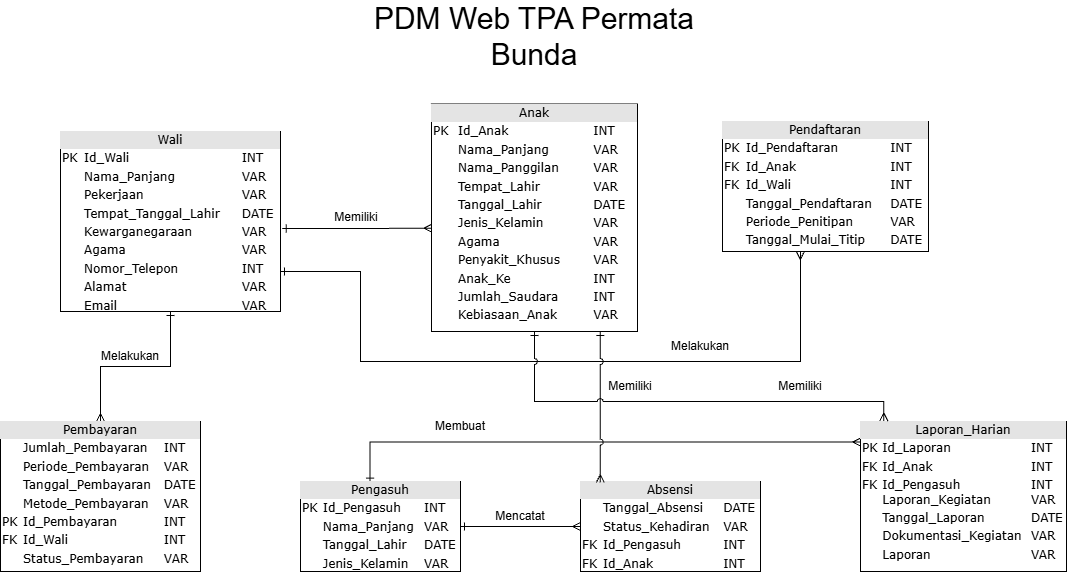

The diagram above was exported from draw.io. Its source (the exported page's mxGraphModel, read from the mxfile embedded in the PNG):
<mxGraphModel dx="1976" dy="609" grid="1" gridSize="10" guides="1" tooltips="1" connect="1" arrows="1" fold="1" page="1" pageScale="1" pageWidth="827" pageHeight="1169" math="0" shadow="0">
  <root>
    <mxCell id="0" />
    <mxCell id="1" parent="0" />
    <mxCell id="lNOnq7KWtPDKH9DNjuKw-1" parent="1" style="text;html=1;whiteSpace=wrap;strokeColor=none;fillColor=none;align=center;verticalAlign=middle;rounded=0;fontSize=30;" value="PDM Web TPA Permata Bunda" vertex="1">
      <mxGeometry height="30" width="376" x="226" y="60" as="geometry" />
    </mxCell>
    <mxCell id="lNOnq7KWtPDKH9DNjuKw-173" edge="1" parent="1" source="lNOnq7KWtPDKH9DNjuKw-154" style="edgeStyle=orthogonalEdgeStyle;rounded=0;orthogonalLoop=1;jettySize=auto;html=1;entryX=0;entryY=0.5;entryDx=0;entryDy=0;defaultLabelBackgroundColor=page;startArrow=ERone;startFill=0;endArrow=ERmany;endFill=0;" target="lNOnq7KWtPDKH9DNjuKw-158">
      <mxGeometry relative="1" as="geometry" />
    </mxCell>
    <mxCell id="lNOnq7KWtPDKH9DNjuKw-182" edge="1" parent="1" source="lNOnq7KWtPDKH9DNjuKw-154" style="edgeStyle=orthogonalEdgeStyle;rounded=0;orthogonalLoop=1;jettySize=auto;html=1;defaultLabelBackgroundColor=page;entryX=0;entryY=0.137;entryDx=0;entryDy=0;entryPerimeter=0;exitX=0.435;exitY=0.007;exitDx=0;exitDy=0;exitPerimeter=0;endArrow=ERmany;endFill=0;startArrow=ERone;startFill=0;" target="lNOnq7KWtPDKH9DNjuKw-159">
      <mxGeometry relative="1" x="0.0005" as="geometry">
        <mxPoint x="289.9999999999998" y="440" as="targetPoint" />
      </mxGeometry>
    </mxCell>
    <mxCell id="lNOnq7KWtPDKH9DNjuKw-154" parent="1" style="verticalAlign=top;align=left;overflow=fill;html=1;rounded=0;shadow=0;comic=0;labelBackgroundColor=none;strokeWidth=1;fontFamily=Verdana;fontSize=12" value="&lt;div style=&quot;text-align: center; box-sizing: border-box; width: 100%; background: rgb(228, 228, 228); padding: 2px;&quot;&gt;Pengasuh&lt;/div&gt;&lt;table style=&quot;width: 100% ; font-size: 1em&quot; cellpadding=&quot;2&quot; cellspacing=&quot;0&quot;&gt;&lt;tbody&gt;&lt;tr&gt;&lt;td&gt;PK&lt;/td&gt;&lt;td&gt;Id_Pengasuh&lt;/td&gt;&lt;td&gt;INT&lt;/td&gt;&lt;/tr&gt;&lt;tr&gt;&lt;td&gt;&lt;br&gt;&lt;/td&gt;&lt;td&gt;Nama_Panjang&lt;/td&gt;&lt;td&gt;VAR&lt;/td&gt;&lt;/tr&gt;&lt;tr&gt;&lt;td&gt;&lt;br&gt;&lt;/td&gt;&lt;td&gt;Tanggal_Lahir&lt;/td&gt;&lt;td&gt;DATE&lt;/td&gt;&lt;/tr&gt;&lt;tr&gt;&lt;td&gt;&lt;br&gt;&lt;/td&gt;&lt;td&gt;Jenis_Kelamin&lt;/td&gt;&lt;td&gt;VAR&lt;/td&gt;&lt;/tr&gt;&lt;tr&gt;&lt;td&gt;&lt;br&gt;&lt;/td&gt;&lt;td&gt;&lt;br&gt;&lt;/td&gt;&lt;td&gt;&lt;br&gt;&lt;/td&gt;&lt;/tr&gt;&lt;tr&gt;&lt;td&gt;&lt;br&gt;&lt;/td&gt;&lt;td&gt;&lt;br&gt;&lt;/td&gt;&lt;td&gt;&lt;br&gt;&lt;/td&gt;&lt;/tr&gt;&lt;/tbody&gt;&lt;/table&gt;" vertex="1">
      <mxGeometry height="90" width="160" x="180" y="520" as="geometry" />
    </mxCell>
    <mxCell id="lNOnq7KWtPDKH9DNjuKw-155" parent="1" style="verticalAlign=top;align=left;overflow=fill;html=1;rounded=0;shadow=0;comic=0;labelBackgroundColor=none;strokeWidth=1;fontFamily=Verdana;fontSize=12" value="&lt;div style=&quot;text-align: center; box-sizing: border-box; width: 100%; background: rgb(228, 228, 228); padding: 2px;&quot;&gt;Anak&lt;/div&gt;&lt;table style=&quot;width: 100% ; font-size: 1em&quot; cellpadding=&quot;2&quot; cellspacing=&quot;0&quot;&gt;&lt;tbody&gt;&lt;tr&gt;&lt;td&gt;PK&lt;/td&gt;&lt;td&gt;Id_Anak&lt;/td&gt;&lt;td&gt;INT&lt;/td&gt;&lt;/tr&gt;&lt;tr&gt;&lt;td&gt;&lt;br&gt;&lt;/td&gt;&lt;td&gt;Nama_Panjang&lt;/td&gt;&lt;td&gt;VAR&lt;/td&gt;&lt;/tr&gt;&lt;tr&gt;&lt;td&gt;&lt;br&gt;&lt;/td&gt;&lt;td&gt;Nama_Panggilan&lt;/td&gt;&lt;td&gt;VAR&lt;/td&gt;&lt;/tr&gt;&lt;tr&gt;&lt;td&gt;&lt;br&gt;&lt;/td&gt;&lt;td&gt;Tempat_Lahir&lt;/td&gt;&lt;td&gt;VAR&lt;/td&gt;&lt;/tr&gt;&lt;tr&gt;&lt;td&gt;&lt;br&gt;&lt;/td&gt;&lt;td&gt;Tanggal_Lahir&lt;/td&gt;&lt;td&gt;DATE&lt;/td&gt;&lt;/tr&gt;&lt;tr&gt;&lt;td&gt;&lt;br&gt;&lt;/td&gt;&lt;td&gt;Jenis_Kelamin&lt;/td&gt;&lt;td&gt;VAR&lt;/td&gt;&lt;/tr&gt;&lt;tr&gt;&lt;td&gt;&lt;br&gt;&lt;/td&gt;&lt;td&gt;Agama&lt;/td&gt;&lt;td&gt;VAR&lt;/td&gt;&lt;/tr&gt;&lt;tr&gt;&lt;td&gt;&lt;br&gt;&lt;/td&gt;&lt;td&gt;Penyakit_Khusus&lt;/td&gt;&lt;td&gt;VAR&lt;/td&gt;&lt;/tr&gt;&lt;tr&gt;&lt;td&gt;&lt;br&gt;&lt;/td&gt;&lt;td&gt;Anak_Ke&lt;/td&gt;&lt;td&gt;INT&lt;/td&gt;&lt;/tr&gt;&lt;tr&gt;&lt;td&gt;&lt;br&gt;&lt;/td&gt;&lt;td&gt;Jumlah_Saudara&lt;/td&gt;&lt;td&gt;INT&lt;/td&gt;&lt;/tr&gt;&lt;tr&gt;&lt;td&gt;&lt;/td&gt;&lt;td&gt;Kebiasaan_Anak&lt;/td&gt;&lt;td&gt;VAR&lt;/td&gt;&lt;/tr&gt;&lt;/tbody&gt;&lt;/table&gt;" vertex="1">
      <mxGeometry height="227.5" width="206" x="311" y="142.5" as="geometry" />
    </mxCell>
    <mxCell id="lNOnq7KWtPDKH9DNjuKw-165" edge="1" parent="1" source="lNOnq7KWtPDKH9DNjuKw-156" style="edgeStyle=orthogonalEdgeStyle;rounded=0;orthogonalLoop=1;jettySize=auto;html=1;entryX=0.5;entryY=0;entryDx=0;entryDy=0;defaultLabelBackgroundColor=page;endArrow=ERmany;endFill=0;startArrow=ERone;startFill=0;" target="lNOnq7KWtPDKH9DNjuKw-157">
      <mxGeometry relative="1" as="geometry" />
    </mxCell>
    <mxCell id="lNOnq7KWtPDKH9DNjuKw-166" edge="1" parent="1" source="lNOnq7KWtPDKH9DNjuKw-156" style="edgeStyle=orthogonalEdgeStyle;rounded=0;orthogonalLoop=1;jettySize=auto;html=1;defaultLabelBackgroundColor=page;entryX=0.378;entryY=0.999;entryDx=0;entryDy=0;entryPerimeter=0;startArrow=ERone;startFill=0;endArrow=ERmany;endFill=0;" target="lNOnq7KWtPDKH9DNjuKw-162">
      <mxGeometry relative="1" x="-0.0391" as="geometry">
        <Array as="points">
          <mxPoint x="240" y="310" />
          <mxPoint x="240" y="400" />
          <mxPoint x="680" y="400" />
          <mxPoint x="680" y="320" />
        </Array>
        <mxPoint x="680" y="350" as="targetPoint" />
      </mxGeometry>
    </mxCell>
    <mxCell id="lNOnq7KWtPDKH9DNjuKw-156" parent="1" style="verticalAlign=top;align=left;overflow=fill;html=1;rounded=0;shadow=0;comic=0;labelBackgroundColor=none;strokeWidth=1;fontFamily=Verdana;fontSize=12" value="&lt;div style=&quot;text-align: center; box-sizing: border-box; width: 100%; background: rgb(228, 228, 228); padding: 2px;&quot;&gt;Wali&lt;/div&gt;&lt;table style=&quot;width: 100% ; font-size: 1em&quot; cellpadding=&quot;2&quot; cellspacing=&quot;0&quot;&gt;&lt;tbody&gt;&lt;tr&gt;&lt;td&gt;PK&lt;/td&gt;&lt;td&gt;Id_Wali&amp;nbsp;&lt;/td&gt;&lt;td&gt;INT&lt;/td&gt;&lt;/tr&gt;&lt;tr&gt;&lt;td&gt;&lt;br&gt;&lt;/td&gt;&lt;td&gt;Nama_Panjang&lt;/td&gt;&lt;td&gt;VAR&lt;/td&gt;&lt;/tr&gt;&lt;tr&gt;&lt;td&gt;&lt;br&gt;&lt;/td&gt;&lt;td&gt;Pekerjaan&lt;/td&gt;&lt;td&gt;VAR&lt;/td&gt;&lt;/tr&gt;&lt;tr&gt;&lt;td&gt;&lt;br&gt;&lt;/td&gt;&lt;td&gt;Tempat_Tanggal_Lahir&lt;/td&gt;&lt;td&gt;DATE&lt;/td&gt;&lt;/tr&gt;&lt;tr&gt;&lt;td&gt;&lt;br&gt;&lt;/td&gt;&lt;td&gt;Kewarganegaraan&lt;/td&gt;&lt;td&gt;VAR&lt;/td&gt;&lt;/tr&gt;&lt;tr&gt;&lt;td&gt;&lt;br&gt;&lt;/td&gt;&lt;td&gt;Agama&lt;/td&gt;&lt;td&gt;VAR&lt;/td&gt;&lt;/tr&gt;&lt;tr&gt;&lt;td&gt;&lt;br&gt;&lt;/td&gt;&lt;td&gt;Nomor_Telepon&lt;/td&gt;&lt;td&gt;INT&lt;/td&gt;&lt;/tr&gt;&lt;tr&gt;&lt;td&gt;&lt;br&gt;&lt;/td&gt;&lt;td&gt;Alamat&lt;/td&gt;&lt;td&gt;VAR&lt;/td&gt;&lt;/tr&gt;&lt;tr&gt;&lt;td&gt;&lt;br&gt;&lt;/td&gt;&lt;td&gt;Email&lt;/td&gt;&lt;td&gt;VAR&lt;/td&gt;&lt;/tr&gt;&lt;tr&gt;&lt;td&gt;&lt;br&gt;&lt;/td&gt;&lt;td&gt;&lt;br&gt;&lt;/td&gt;&lt;td&gt;&lt;br&gt;&lt;/td&gt;&lt;/tr&gt;&lt;tr&gt;&lt;td&gt;&lt;/td&gt;&lt;td&gt;&lt;br&gt;&lt;/td&gt;&lt;td&gt;&lt;br&gt;&lt;/td&gt;&lt;/tr&gt;&lt;/tbody&gt;&lt;/table&gt;" vertex="1">
      <mxGeometry height="180" width="220" x="-60" y="170" as="geometry" />
    </mxCell>
    <mxCell id="lNOnq7KWtPDKH9DNjuKw-157" parent="1" style="verticalAlign=top;align=left;overflow=fill;html=1;rounded=0;shadow=0;comic=0;labelBackgroundColor=none;strokeWidth=1;fontFamily=Verdana;fontSize=12" value="&lt;div style=&quot;text-align: center; box-sizing: border-box; width: 100%; background: rgb(228, 228, 228); padding: 2px;&quot;&gt;Pembayaran&lt;/div&gt;&lt;table style=&quot;width: 100% ; font-size: 1em&quot; cellpadding=&quot;2&quot; cellspacing=&quot;0&quot;&gt;&lt;tbody&gt;&lt;tr&gt;&lt;td&gt;&lt;br&gt;&lt;/td&gt;&lt;td&gt;Jumlah_Pembayaran&lt;/td&gt;&lt;td&gt;INT&lt;/td&gt;&lt;/tr&gt;&lt;tr&gt;&lt;td&gt;&lt;br&gt;&lt;/td&gt;&lt;td&gt;Periode_Pembayaran&lt;/td&gt;&lt;td&gt;VAR&lt;/td&gt;&lt;/tr&gt;&lt;tr&gt;&lt;td&gt;&lt;br&gt;&lt;/td&gt;&lt;td&gt;Tanggal_Pembayaran&lt;/td&gt;&lt;td&gt;DATE&lt;/td&gt;&lt;/tr&gt;&lt;tr&gt;&lt;td&gt;&lt;br&gt;&lt;/td&gt;&lt;td&gt;Metode_Pembayaran&lt;/td&gt;&lt;td&gt;VAR&lt;/td&gt;&lt;/tr&gt;&lt;tr&gt;&lt;td&gt;PK&lt;br&gt;&lt;/td&gt;&lt;td&gt;Id_Pembayaran&lt;/td&gt;&lt;td&gt;INT&lt;/td&gt;&lt;/tr&gt;&lt;tr&gt;&lt;td&gt;FK&lt;/td&gt;&lt;td&gt;Id_Wali&lt;/td&gt;&lt;td&gt;INT&lt;/td&gt;&lt;/tr&gt;&lt;tr&gt;&lt;td&gt;&lt;br&gt;&lt;/td&gt;&lt;td&gt;Status_Pembayaran&lt;/td&gt;&lt;td&gt;VAR&lt;/td&gt;&lt;/tr&gt;&lt;tr&gt;&lt;td&gt;&lt;br&gt;&lt;/td&gt;&lt;td&gt;&lt;br&gt;&lt;/td&gt;&lt;td&gt;&lt;br&gt;&lt;/td&gt;&lt;/tr&gt;&lt;tr&gt;&lt;td&gt;&lt;/td&gt;&lt;td&gt;&lt;br&gt;&lt;/td&gt;&lt;td&gt;&lt;br&gt;&lt;/td&gt;&lt;/tr&gt;&lt;/tbody&gt;&lt;/table&gt;" vertex="1">
      <mxGeometry height="150" width="200" x="-120" y="460" as="geometry" />
    </mxCell>
    <mxCell id="lNOnq7KWtPDKH9DNjuKw-158" parent="1" style="verticalAlign=top;align=left;overflow=fill;html=1;rounded=0;shadow=0;comic=0;labelBackgroundColor=none;strokeWidth=1;fontFamily=Verdana;fontSize=12" value="&lt;div style=&quot;text-align: center; box-sizing: border-box; width: 100%; background: rgb(228, 228, 228); padding: 2px;&quot;&gt;Absensi&lt;/div&gt;&lt;table style=&quot;width: 100% ; font-size: 1em&quot; cellpadding=&quot;2&quot; cellspacing=&quot;0&quot;&gt;&lt;tbody&gt;&lt;tr&gt;&lt;td&gt;&lt;br&gt;&lt;/td&gt;&lt;td&gt;Tanggal_Absensi&lt;/td&gt;&lt;td&gt;DATE&lt;/td&gt;&lt;/tr&gt;&lt;tr&gt;&lt;td&gt;&lt;br&gt;&lt;/td&gt;&lt;td&gt;Status_Kehadiran&lt;/td&gt;&lt;td&gt;VAR&lt;/td&gt;&lt;/tr&gt;&lt;tr&gt;&lt;td&gt;FK&lt;/td&gt;&lt;td&gt;Id_Pengasuh&lt;/td&gt;&lt;td&gt;INT&lt;/td&gt;&lt;/tr&gt;&lt;tr&gt;&lt;td&gt;FK&lt;br&gt;&lt;/td&gt;&lt;td&gt;Id_Anak&lt;/td&gt;&lt;td&gt;INT&lt;/td&gt;&lt;/tr&gt;&lt;tr&gt;&lt;td&gt;&lt;/td&gt;&lt;td&gt;&lt;br&gt;&lt;/td&gt;&lt;td&gt;&lt;br&gt;&lt;/td&gt;&lt;/tr&gt;&lt;/tbody&gt;&lt;/table&gt;" vertex="1">
      <mxGeometry height="90" width="180" x="460" y="520" as="geometry" />
    </mxCell>
    <mxCell id="lNOnq7KWtPDKH9DNjuKw-159" parent="1" style="verticalAlign=top;align=left;overflow=fill;html=1;rounded=0;shadow=0;comic=0;labelBackgroundColor=none;strokeWidth=1;fontFamily=Verdana;fontSize=12" value="&lt;div style=&quot;text-align: center; box-sizing: border-box; width: 100%; background: rgb(228, 228, 228); padding: 2px;&quot;&gt;Laporan_Harian&lt;/div&gt;&lt;table style=&quot;width: 100% ; font-size: 1em&quot; cellpadding=&quot;2&quot; cellspacing=&quot;0&quot;&gt;&lt;tbody&gt;&lt;tr&gt;&lt;td&gt;PK&lt;/td&gt;&lt;td&gt;Id_Laporan&lt;/td&gt;&lt;td&gt;INT&lt;/td&gt;&lt;/tr&gt;&lt;tr&gt;&lt;td&gt;FK&lt;/td&gt;&lt;td&gt;Id_Anak&lt;/td&gt;&lt;td&gt;INT&lt;/td&gt;&lt;/tr&gt;&lt;tr&gt;&lt;td&gt;FK&lt;br&gt;&lt;br&gt;&lt;/td&gt;&lt;td&gt;Id_Pengasuh&lt;br&gt;Laporan_Kegiatan&lt;/td&gt;&lt;td&gt;INT&lt;br&gt;VAR&lt;/td&gt;&lt;/tr&gt;&lt;tr&gt;&lt;td&gt;&lt;br&gt;&lt;/td&gt;&lt;td&gt;Tanggal_Laporan&lt;/td&gt;&lt;td&gt;DATE&lt;/td&gt;&lt;/tr&gt;&lt;tr&gt;&lt;td&gt;&lt;br&gt;&lt;/td&gt;&lt;td&gt;Dokumentasi_Kegiatan&lt;/td&gt;&lt;td&gt;VAR&lt;/td&gt;&lt;/tr&gt;&lt;tr&gt;&lt;td&gt;&lt;br&gt;&lt;/td&gt;&lt;td&gt;Laporan&lt;/td&gt;&lt;td&gt;VAR&lt;/td&gt;&lt;/tr&gt;&lt;/tbody&gt;&lt;/table&gt;" vertex="1">
      <mxGeometry height="150" width="206" x="740" y="460" as="geometry" />
    </mxCell>
    <mxCell id="lNOnq7KWtPDKH9DNjuKw-162" parent="1" style="verticalAlign=top;align=left;overflow=fill;html=1;rounded=0;shadow=0;comic=0;labelBackgroundColor=none;strokeWidth=1;fontFamily=Verdana;fontSize=12" value="&lt;div style=&quot;text-align: center; box-sizing: border-box; width: 100%; background: rgb(228, 228, 228); padding: 2px;&quot;&gt;Pendaftaran&lt;/div&gt;&lt;table style=&quot;width: 100% ; font-size: 1em&quot; cellpadding=&quot;2&quot; cellspacing=&quot;0&quot;&gt;&lt;tbody&gt;&lt;tr&gt;&lt;td&gt;PK&lt;/td&gt;&lt;td&gt;Id_Pendaftaran&lt;/td&gt;&lt;td&gt;INT&lt;/td&gt;&lt;/tr&gt;&lt;tr&gt;&lt;td&gt;FK&lt;/td&gt;&lt;td&gt;Id_Anak&lt;/td&gt;&lt;td&gt;INT&lt;/td&gt;&lt;/tr&gt;&lt;tr&gt;&lt;td&gt;FK&lt;/td&gt;&lt;td&gt;Id_Wali&lt;/td&gt;&lt;td&gt;INT&lt;/td&gt;&lt;/tr&gt;&lt;tr&gt;&lt;td&gt;&lt;br&gt;&lt;/td&gt;&lt;td&gt;Tanggal_Pendaftaran&lt;/td&gt;&lt;td&gt;DATE&lt;/td&gt;&lt;/tr&gt;&lt;tr&gt;&lt;td&gt;&lt;br&gt;&lt;/td&gt;&lt;td&gt;Periode_Penitipan&lt;/td&gt;&lt;td&gt;VAR&lt;/td&gt;&lt;/tr&gt;&lt;tr&gt;&lt;td&gt;&lt;br&gt;&lt;/td&gt;&lt;td&gt;Tanggal_Mulai_Titip&lt;/td&gt;&lt;td&gt;DATE&lt;/td&gt;&lt;/tr&gt;&lt;tr&gt;&lt;td&gt;&lt;br&gt;&lt;/td&gt;&lt;td&gt;&lt;br&gt;&lt;/td&gt;&lt;td&gt;&lt;br&gt;&lt;/td&gt;&lt;/tr&gt;&lt;tr&gt;&lt;td&gt;&lt;br&gt;&lt;/td&gt;&lt;td&gt;&lt;br&gt;&lt;/td&gt;&lt;td&gt;&lt;br&gt;&lt;/td&gt;&lt;/tr&gt;&lt;tr&gt;&lt;td&gt;&lt;/td&gt;&lt;td&gt;&lt;br&gt;&lt;/td&gt;&lt;td&gt;&lt;br&gt;&lt;/td&gt;&lt;/tr&gt;&lt;/tbody&gt;&lt;/table&gt;" vertex="1">
      <mxGeometry height="130" width="206" x="602" y="160" as="geometry" />
    </mxCell>
    <mxCell id="lNOnq7KWtPDKH9DNjuKw-163" edge="1" parent="1" source="lNOnq7KWtPDKH9DNjuKw-156" style="edgeStyle=orthogonalEdgeStyle;rounded=0;orthogonalLoop=1;jettySize=auto;html=1;entryX=0.002;entryY=0.546;entryDx=0;entryDy=0;entryPerimeter=0;defaultLabelBackgroundColor=page;endArrow=ERmany;endFill=0;startArrow=ERone;startFill=0;exitX=1.008;exitY=0.539;exitDx=0;exitDy=0;exitPerimeter=0;" target="lNOnq7KWtPDKH9DNjuKw-155">
      <mxGeometry relative="1" x="0.0437" as="geometry">
        <mxPoint x="200" y="270" as="sourcePoint" />
      </mxGeometry>
    </mxCell>
    <mxCell id="lNOnq7KWtPDKH9DNjuKw-164" parent="1" style="text;html=1;whiteSpace=wrap;strokeColor=none;fillColor=none;align=center;verticalAlign=middle;rounded=0;" value="Memiliki" vertex="1">
      <mxGeometry height="30" width="60" x="206" y="241.25" as="geometry" />
    </mxCell>
    <mxCell id="lNOnq7KWtPDKH9DNjuKw-168" parent="1" style="text;html=1;whiteSpace=wrap;strokeColor=none;fillColor=none;align=center;verticalAlign=middle;rounded=0;" value="Melakukan" vertex="1">
      <mxGeometry height="30" width="60" x="-20" y="380" as="geometry" />
    </mxCell>
    <mxCell id="lNOnq7KWtPDKH9DNjuKw-169" parent="1" style="text;html=1;whiteSpace=wrap;strokeColor=none;fillColor=none;align=center;verticalAlign=middle;rounded=0;" value="Melakukan" vertex="1">
      <mxGeometry height="30" width="60" x="550" y="370" as="geometry" />
    </mxCell>
    <mxCell id="lNOnq7KWtPDKH9DNjuKw-171" parent="1" style="text;html=1;whiteSpace=wrap;strokeColor=none;fillColor=none;align=center;verticalAlign=middle;rounded=0;" value="Memiliki" vertex="1">
      <mxGeometry height="30" width="60" x="650" y="410" as="geometry" />
    </mxCell>
    <mxCell id="lNOnq7KWtPDKH9DNjuKw-172" edge="1" parent="1" source="lNOnq7KWtPDKH9DNjuKw-155" style="edgeStyle=orthogonalEdgeStyle;rounded=0;orthogonalLoop=1;jettySize=auto;html=1;defaultLabelBackgroundColor=page;jumpStyle=arc;entryX=0.11;entryY=0.011;entryDx=0;entryDy=0;entryPerimeter=0;startArrow=ERone;startFill=0;endArrow=ERmany;endFill=0;" target="lNOnq7KWtPDKH9DNjuKw-158">
      <mxGeometry relative="1" x="0.0275" as="geometry">
        <Array as="points">
          <mxPoint x="480" y="410" />
        </Array>
        <mxPoint x="500" y="440" as="targetPoint" />
      </mxGeometry>
    </mxCell>
    <mxCell id="lNOnq7KWtPDKH9DNjuKw-174" edge="1" parent="1" source="lNOnq7KWtPDKH9DNjuKw-155" style="edgeStyle=orthogonalEdgeStyle;rounded=0;orthogonalLoop=1;jettySize=auto;html=1;entryX=0.113;entryY=-0.003;entryDx=0;entryDy=0;entryPerimeter=0;defaultLabelBackgroundColor=page;jumpStyle=arc;startArrow=ERone;startFill=0;exitX=0.5;exitY=1;exitDx=0;exitDy=0;endArrow=ERmany;endFill=0;" target="lNOnq7KWtPDKH9DNjuKw-159">
      <mxGeometry relative="1" x="0.0116" as="geometry">
        <Array as="points">
          <mxPoint x="414" y="440" />
          <mxPoint x="763.3" y="440" />
        </Array>
        <mxPoint x="410" y="370" as="sourcePoint" />
      </mxGeometry>
    </mxCell>
    <mxCell id="lNOnq7KWtPDKH9DNjuKw-176" parent="1" style="text;html=1;whiteSpace=wrap;strokeColor=none;fillColor=none;align=center;verticalAlign=middle;rounded=0;" value="Memiliki" vertex="1">
      <mxGeometry height="30" width="60" x="480" y="410" as="geometry" />
    </mxCell>
    <mxCell id="lNOnq7KWtPDKH9DNjuKw-178" parent="1" style="text;html=1;whiteSpace=wrap;strokeColor=none;fillColor=none;align=center;verticalAlign=middle;rounded=0;" value="Mencatat" vertex="1">
      <mxGeometry height="30" width="60" x="370" y="540" as="geometry" />
    </mxCell>
    <mxCell id="hc0IcjwhcZdBWYvnuz72-1" parent="1" style="text;html=1;whiteSpace=wrap;strokeColor=none;fillColor=none;align=center;verticalAlign=middle;rounded=0;" value="Membuat" vertex="1">
      <mxGeometry height="30" width="60" x="310" y="450" as="geometry" />
    </mxCell>
  </root>
</mxGraphModel>